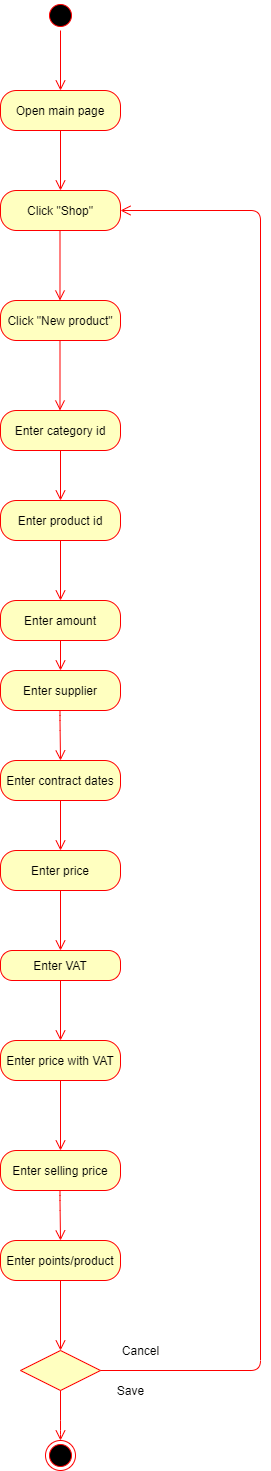

The diagram above was exported from draw.io. Its source (the exported page's mxGraphModel, read from the mxfile embedded in the PNG):
<mxGraphModel dx="1038" dy="499" grid="1" gridSize="10" guides="1" tooltips="1" connect="1" arrows="1" fold="1" page="1" pageScale="1" pageWidth="850" pageHeight="1100" math="0" shadow="0">
  <root>
    <mxCell id="0" />
    <mxCell id="1" parent="0" />
    <mxCell id="PspxhoBamMMMvUKT2TuL-2" value="Open main page" style="rounded=1;whiteSpace=wrap;html=1;arcSize=40;fontColor=#000000;fillColor=#ffffc0;strokeColor=#ff0000;" vertex="1" parent="1">
      <mxGeometry x="200" y="110" width="120" height="40" as="geometry" />
    </mxCell>
    <mxCell id="PspxhoBamMMMvUKT2TuL-3" value="" style="edgeStyle=orthogonalEdgeStyle;html=1;verticalAlign=bottom;endArrow=open;endSize=8;strokeColor=#ff0000;" edge="1" source="PspxhoBamMMMvUKT2TuL-2" parent="1">
      <mxGeometry relative="1" as="geometry">
        <mxPoint x="260" y="210" as="targetPoint" />
      </mxGeometry>
    </mxCell>
    <mxCell id="PspxhoBamMMMvUKT2TuL-4" value="" style="ellipse;html=1;shape=startState;fillColor=#000000;strokeColor=#ff0000;" vertex="1" parent="1">
      <mxGeometry x="245" y="20" width="30" height="30" as="geometry" />
    </mxCell>
    <mxCell id="PspxhoBamMMMvUKT2TuL-5" value="" style="edgeStyle=orthogonalEdgeStyle;html=1;verticalAlign=bottom;endArrow=open;endSize=8;strokeColor=#ff0000;" edge="1" source="PspxhoBamMMMvUKT2TuL-4" parent="1">
      <mxGeometry relative="1" as="geometry">
        <mxPoint x="260" y="110" as="targetPoint" />
      </mxGeometry>
    </mxCell>
    <mxCell id="PspxhoBamMMMvUKT2TuL-14" value="Click &quot;Shop&quot;" style="rounded=1;whiteSpace=wrap;html=1;arcSize=40;fontColor=#000000;fillColor=#ffffc0;strokeColor=#ff0000;" vertex="1" parent="1">
      <mxGeometry x="200" y="210" width="120" height="40" as="geometry" />
    </mxCell>
    <mxCell id="PspxhoBamMMMvUKT2TuL-28" value="Click &quot;New product&quot;" style="rounded=1;whiteSpace=wrap;html=1;arcSize=40;fontColor=#000000;fillColor=#ffffc0;strokeColor=#ff0000;" vertex="1" parent="1">
      <mxGeometry x="200" y="320" width="120" height="40" as="geometry" />
    </mxCell>
    <mxCell id="PspxhoBamMMMvUKT2TuL-61" value="" style="edgeStyle=orthogonalEdgeStyle;html=1;verticalAlign=bottom;endArrow=open;endSize=8;strokeColor=#ff0000;" edge="1" parent="1">
      <mxGeometry relative="1" as="geometry">
        <mxPoint x="259.5" y="320" as="targetPoint" />
        <mxPoint x="259.5" y="250" as="sourcePoint" />
      </mxGeometry>
    </mxCell>
    <mxCell id="PspxhoBamMMMvUKT2TuL-62" value="Enter category id" style="rounded=1;whiteSpace=wrap;html=1;arcSize=40;fontColor=#000000;fillColor=#ffffc0;strokeColor=#ff0000;" vertex="1" parent="1">
      <mxGeometry x="200" y="430" width="120" height="40" as="geometry" />
    </mxCell>
    <mxCell id="PspxhoBamMMMvUKT2TuL-63" value="" style="edgeStyle=orthogonalEdgeStyle;html=1;verticalAlign=bottom;endArrow=open;endSize=8;strokeColor=#ff0000;entryX=0.5;entryY=0;entryDx=0;entryDy=0;" edge="1" source="PspxhoBamMMMvUKT2TuL-62" parent="1" target="PspxhoBamMMMvUKT2TuL-66">
      <mxGeometry relative="1" as="geometry">
        <mxPoint x="310" y="520" as="targetPoint" />
      </mxGeometry>
    </mxCell>
    <mxCell id="PspxhoBamMMMvUKT2TuL-65" value="" style="edgeStyle=orthogonalEdgeStyle;html=1;verticalAlign=bottom;endArrow=open;endSize=8;strokeColor=#ff0000;" edge="1" parent="1">
      <mxGeometry relative="1" as="geometry">
        <mxPoint x="259.5" y="430" as="targetPoint" />
        <mxPoint x="259.5" y="360" as="sourcePoint" />
      </mxGeometry>
    </mxCell>
    <mxCell id="PspxhoBamMMMvUKT2TuL-66" value="Enter product id" style="rounded=1;whiteSpace=wrap;html=1;arcSize=40;fontColor=#000000;fillColor=#ffffc0;strokeColor=#ff0000;" vertex="1" parent="1">
      <mxGeometry x="200" y="520" width="120" height="40" as="geometry" />
    </mxCell>
    <mxCell id="PspxhoBamMMMvUKT2TuL-67" value="" style="edgeStyle=orthogonalEdgeStyle;html=1;verticalAlign=bottom;endArrow=open;endSize=8;strokeColor=#ff0000;" edge="1" source="PspxhoBamMMMvUKT2TuL-66" parent="1">
      <mxGeometry relative="1" as="geometry">
        <mxPoint x="260" y="620" as="targetPoint" />
      </mxGeometry>
    </mxCell>
    <mxCell id="PspxhoBamMMMvUKT2TuL-72" value="Enter amount" style="rounded=1;whiteSpace=wrap;html=1;arcSize=40;fontColor=#000000;fillColor=#ffffc0;strokeColor=#ff0000;" vertex="1" parent="1">
      <mxGeometry x="200" y="620" width="120" height="40" as="geometry" />
    </mxCell>
    <mxCell id="PspxhoBamMMMvUKT2TuL-75" value="Enter supplier" style="rounded=1;whiteSpace=wrap;html=1;arcSize=40;fontColor=#000000;fillColor=#ffffc0;strokeColor=#ff0000;" vertex="1" parent="1">
      <mxGeometry x="200" y="690" width="120" height="40" as="geometry" />
    </mxCell>
    <mxCell id="PspxhoBamMMMvUKT2TuL-78" value="" style="edgeStyle=orthogonalEdgeStyle;html=1;verticalAlign=bottom;endArrow=open;endSize=8;strokeColor=#ff0000;exitX=0.5;exitY=1;exitDx=0;exitDy=0;entryX=0.5;entryY=0;entryDx=0;entryDy=0;" edge="1" source="PspxhoBamMMMvUKT2TuL-72" parent="1" target="PspxhoBamMMMvUKT2TuL-75">
      <mxGeometry relative="1" as="geometry">
        <mxPoint x="500" y="720" as="targetPoint" />
        <mxPoint x="500" y="650" as="sourcePoint" />
      </mxGeometry>
    </mxCell>
    <mxCell id="PspxhoBamMMMvUKT2TuL-79" value="Enter contract dates" style="rounded=1;whiteSpace=wrap;html=1;arcSize=40;fontColor=#000000;fillColor=#ffffc0;strokeColor=#ff0000;" vertex="1" parent="1">
      <mxGeometry x="200" y="780" width="120" height="40" as="geometry" />
    </mxCell>
    <mxCell id="PspxhoBamMMMvUKT2TuL-80" value="" style="edgeStyle=orthogonalEdgeStyle;html=1;verticalAlign=bottom;endArrow=open;endSize=8;strokeColor=#ff0000;" edge="1" source="PspxhoBamMMMvUKT2TuL-79" parent="1">
      <mxGeometry relative="1" as="geometry">
        <mxPoint x="260" y="870" as="targetPoint" />
      </mxGeometry>
    </mxCell>
    <mxCell id="PspxhoBamMMMvUKT2TuL-81" value="Enter price" style="rounded=1;whiteSpace=wrap;html=1;arcSize=40;fontColor=#000000;fillColor=#ffffc0;strokeColor=#ff0000;" vertex="1" parent="1">
      <mxGeometry x="200" y="870" width="120" height="40" as="geometry" />
    </mxCell>
    <mxCell id="PspxhoBamMMMvUKT2TuL-82" value="" style="edgeStyle=orthogonalEdgeStyle;html=1;verticalAlign=bottom;endArrow=open;endSize=8;strokeColor=#ff0000;" edge="1" source="PspxhoBamMMMvUKT2TuL-81" parent="1">
      <mxGeometry relative="1" as="geometry">
        <mxPoint x="260" y="970" as="targetPoint" />
      </mxGeometry>
    </mxCell>
    <mxCell id="PspxhoBamMMMvUKT2TuL-83" value="Enter VAT" style="rounded=1;whiteSpace=wrap;html=1;arcSize=40;fontColor=#000000;fillColor=#ffffc0;strokeColor=#ff0000;" vertex="1" parent="1">
      <mxGeometry x="200" y="970" width="120" height="30" as="geometry" />
    </mxCell>
    <mxCell id="PspxhoBamMMMvUKT2TuL-84" value="" style="edgeStyle=orthogonalEdgeStyle;html=1;verticalAlign=bottom;endArrow=open;endSize=8;strokeColor=#ff0000;" edge="1" source="PspxhoBamMMMvUKT2TuL-83" parent="1">
      <mxGeometry relative="1" as="geometry">
        <mxPoint x="260" y="1060" as="targetPoint" />
        <Array as="points" />
      </mxGeometry>
    </mxCell>
    <mxCell id="PspxhoBamMMMvUKT2TuL-85" value="Enter price with VAT" style="rounded=1;whiteSpace=wrap;html=1;arcSize=40;fontColor=#000000;fillColor=#ffffc0;strokeColor=#ff0000;" vertex="1" parent="1">
      <mxGeometry x="200" y="1060" width="120" height="40" as="geometry" />
    </mxCell>
    <mxCell id="PspxhoBamMMMvUKT2TuL-87" value="Enter selling price" style="rounded=1;whiteSpace=wrap;html=1;arcSize=40;fontColor=#000000;fillColor=#ffffc0;strokeColor=#ff0000;" vertex="1" parent="1">
      <mxGeometry x="200" y="1170" width="120" height="40" as="geometry" />
    </mxCell>
    <mxCell id="PspxhoBamMMMvUKT2TuL-89" value="Enter points/product" style="rounded=1;whiteSpace=wrap;html=1;arcSize=40;fontColor=#000000;fillColor=#ffffc0;strokeColor=#ff0000;" vertex="1" parent="1">
      <mxGeometry x="200" y="1260" width="120" height="40" as="geometry" />
    </mxCell>
    <mxCell id="PspxhoBamMMMvUKT2TuL-90" value="" style="edgeStyle=orthogonalEdgeStyle;html=1;verticalAlign=bottom;endArrow=open;endSize=8;strokeColor=#ff0000;" edge="1" source="PspxhoBamMMMvUKT2TuL-89" parent="1" target="PspxhoBamMMMvUKT2TuL-101">
      <mxGeometry relative="1" as="geometry">
        <mxPoint x="260" y="1360" as="targetPoint" />
      </mxGeometry>
    </mxCell>
    <mxCell id="PspxhoBamMMMvUKT2TuL-95" value="" style="edgeStyle=orthogonalEdgeStyle;html=1;verticalAlign=bottom;endArrow=open;endSize=8;strokeColor=#ff0000;" edge="1" parent="1">
      <mxGeometry relative="1" as="geometry">
        <mxPoint x="260" y="780" as="targetPoint" />
        <mxPoint x="259.5" y="730" as="sourcePoint" />
        <Array as="points">
          <mxPoint x="260" y="740" />
          <mxPoint x="260" y="740" />
        </Array>
      </mxGeometry>
    </mxCell>
    <mxCell id="PspxhoBamMMMvUKT2TuL-98" value="" style="edgeStyle=orthogonalEdgeStyle;html=1;verticalAlign=bottom;endArrow=open;endSize=8;strokeColor=#ff0000;entryX=0.5;entryY=0;entryDx=0;entryDy=0;exitX=0.5;exitY=1;exitDx=0;exitDy=0;" edge="1" source="PspxhoBamMMMvUKT2TuL-85" parent="1" target="PspxhoBamMMMvUKT2TuL-87">
      <mxGeometry relative="1" as="geometry">
        <mxPoint x="260" y="1160" as="targetPoint" />
        <mxPoint x="260" y="1110" as="sourcePoint" />
        <Array as="points" />
      </mxGeometry>
    </mxCell>
    <mxCell id="PspxhoBamMMMvUKT2TuL-100" value="" style="edgeStyle=orthogonalEdgeStyle;html=1;verticalAlign=bottom;endArrow=open;endSize=8;strokeColor=#ff0000;" edge="1" parent="1">
      <mxGeometry relative="1" as="geometry">
        <mxPoint x="260" y="1260" as="targetPoint" />
        <mxPoint x="259.5" y="1210" as="sourcePoint" />
        <Array as="points">
          <mxPoint x="260" y="1220" />
          <mxPoint x="260" y="1220" />
        </Array>
      </mxGeometry>
    </mxCell>
    <mxCell id="PspxhoBamMMMvUKT2TuL-101" value="" style="rhombus;whiteSpace=wrap;html=1;fillColor=#ffffc0;strokeColor=#ff0000;" vertex="1" parent="1">
      <mxGeometry x="220" y="1370" width="80" height="40" as="geometry" />
    </mxCell>
    <mxCell id="PspxhoBamMMMvUKT2TuL-103" value="" style="edgeStyle=orthogonalEdgeStyle;html=1;verticalAlign=bottom;endArrow=open;endSize=8;strokeColor=#ff0000;exitX=0.5;exitY=1;exitDx=0;exitDy=0;" edge="1" source="PspxhoBamMMMvUKT2TuL-101" parent="1" target="PspxhoBamMMMvUKT2TuL-106">
      <mxGeometry relative="1" as="geometry">
        <mxPoint x="370" y="1490" as="targetPoint" />
        <mxPoint x="460" y="1260" as="sourcePoint" />
        <Array as="points">
          <mxPoint x="260" y="1450" />
          <mxPoint x="260" y="1450" />
        </Array>
      </mxGeometry>
    </mxCell>
    <mxCell id="PspxhoBamMMMvUKT2TuL-105" value="" style="edgeStyle=orthogonalEdgeStyle;html=1;verticalAlign=bottom;endArrow=open;endSize=8;strokeColor=#ff0000;exitX=1;exitY=0.5;exitDx=0;exitDy=0;entryX=1;entryY=0.5;entryDx=0;entryDy=0;" edge="1" source="PspxhoBamMMMvUKT2TuL-101" parent="1" target="PspxhoBamMMMvUKT2TuL-14">
      <mxGeometry relative="1" as="geometry">
        <mxPoint x="460" y="1330" as="targetPoint" />
        <mxPoint x="460" y="1260" as="sourcePoint" />
        <Array as="points">
          <mxPoint x="460" y="1390" />
          <mxPoint x="460" y="230" />
        </Array>
      </mxGeometry>
    </mxCell>
    <mxCell id="PspxhoBamMMMvUKT2TuL-106" value="" style="ellipse;html=1;shape=endState;fillColor=#000000;strokeColor=#ff0000;" vertex="1" parent="1">
      <mxGeometry x="245" y="1460" width="30" height="30" as="geometry" />
    </mxCell>
    <mxCell id="PspxhoBamMMMvUKT2TuL-107" value="Cancel" style="text;html=1;resizable=0;autosize=1;align=center;verticalAlign=middle;points=[];fillColor=none;strokeColor=none;rounded=0;" vertex="1" parent="1">
      <mxGeometry x="315" y="1360" width="50" height="20" as="geometry" />
    </mxCell>
    <mxCell id="PspxhoBamMMMvUKT2TuL-112" value="Save" style="text;html=1;resizable=0;autosize=1;align=center;verticalAlign=middle;points=[];fillColor=none;strokeColor=none;rounded=0;" vertex="1" parent="1">
      <mxGeometry x="310" y="1400" width="40" height="20" as="geometry" />
    </mxCell>
  </root>
</mxGraphModel>